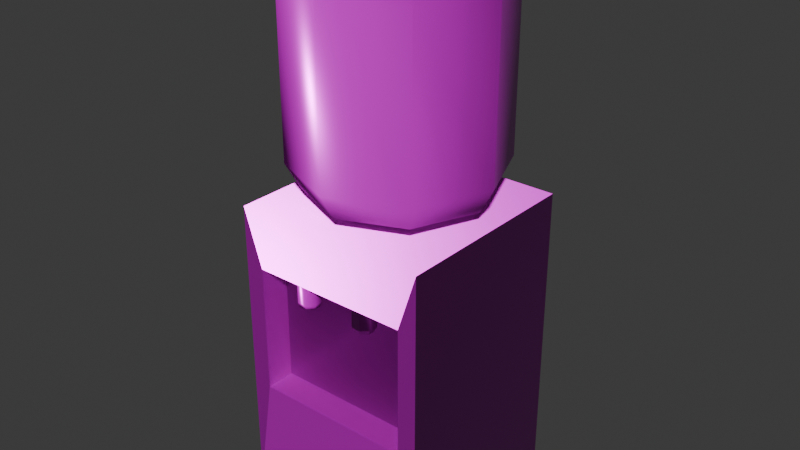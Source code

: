 # Source: water-cooler.blend  (saved by Blender 5.0.119; exported with 4.5.12 LTS)
import bpy
from mathutils import Matrix  # noqa: F401  (used for matrix-valued properties, if any)

bpy.ops.wm.read_factory_settings(use_empty=True)
scene = bpy.context.scene
scene.name = 'Scene'

# ---- collections
col_collection = bpy.data.collections.new('Collection'); scene.collection.children.link(col_collection)

# ---- images (referenced by path relative to the original .blend; pixels are not part of the script)
import os
ASSET_DIR = os.environ.get("B2B_ASSET_DIR", "")  # directory of the original .blend (textures are referenced by path, not embedded)
HERE = os.path.dirname(os.path.abspath(__file__))  # packed textures are extracted next to this script under _unpacked/

def load_image(name, relpath, width, height, colorspace="sRGB"):
    """Load a texture the original file referenced (path relative to the .blend, or extracted next to this script)."""
    p = next((c for c in (os.path.join(HERE, relpath), os.path.join(ASSET_DIR, relpath)) if relpath and os.path.exists(c)), "")
    if p:
        img = bpy.data.images.load(p, check_existing=True)
        img.name = name
    else:  # same state as the original file: an image datablock whose file is absent (Cycles renders it pink)
        img = bpy.data.images.new(name, width, height)
        img.source = "FILE"
        img.filepath = "//" + (relpath or name)
    img.colorspace_settings.name = colorspace
    return img
img_water_cooler_worm_001_height_png = load_image('water-cooler_WORM.001_Height.png', 'textures/water-cooler/water-cooler_WORM.001_Height.png', 1024, 1024, 'Non-Color')
img_water_cooler_worm_001_basecolor_png = load_image('water-cooler_WORM.001_BaseColor.png', 'textures/water-cooler/water-cooler_WORM.001_BaseColor.png', 1024, 1024, 'sRGB')
img_water_cooler_worm_001_metallic_png = load_image('water-cooler_WORM.001_Metallic.png', 'textures/water-cooler/water-cooler_WORM.001_Metallic.png', 1024, 1024, 'Non-Color')
img_water_cooler_worm_001_roughness_png = load_image('water-cooler_WORM.001_Roughness.png', 'textures/water-cooler/water-cooler_WORM.001_Roughness.png', 1024, 1024, 'Non-Color')
img_water_cooler_worm_001_normal_png = load_image('water-cooler_WORM.001_Normal.png', 'textures/water-cooler/water-cooler_WORM.001_Normal.png', 1024, 1024, 'Non-Color')

# ---- materials (node trees are filled in below, after node groups)
mat_worm_001 = bpy.data.materials.new('WORM.001')
mat_worm_001.use_backface_culling_lightprobe_volume = False
mat_worm_001.use_transparent_shadow = False

# ---- material node trees
mat_worm_001.use_nodes = True; mat_worm_001.node_tree.nodes.clear()
_N = mat_worm_001.node_tree.nodes; _L = mat_worm_001.node_tree.links
n0 = _N.new('ShaderNodeBsdfPrincipled'); n0.name = 'Principled BSDF'; n0.location = (10, 300)
n0.distribution = 'GGX'
n0.subsurface_method = 'RANDOM_WALK_SKIN'
n0.inputs[3].default_value = 1.45
n0.inputs[27].default_value = (0.0, 0.0, 0.0, 1.0)
n0.inputs[28].default_value = 1.0
n1 = _N.new('ShaderNodeOutputMaterial'); n1.name = 'Material Output'; n1.location = (300, 300)
n2 = _N.new('ShaderNodeTexImage'); n2.name = 'Image Texture'; n2.location = (84, -876)
n2.label = 'Displacement'
n2.image = img_water_cooler_worm_001_height_png
n3 = _N.new('ShaderNodeDisplacement'); n3.name = 'Displacement'; n3.location = (110, -400)
n4 = _N.new('ShaderNodeTexImage'); n4.name = 'Image Texture.001'; n4.location = (84, -36)
n4.label = 'Base Color'
n4.image = img_water_cooler_worm_001_basecolor_png
n5 = _N.new('ShaderNodeTexImage'); n5.name = 'Image Texture.002'; n5.location = (84, -316)
n5.label = 'Metallic'
n5.image = img_water_cooler_worm_001_metallic_png
n6 = _N.new('ShaderNodeTexImage'); n6.name = 'Image Texture.003'; n6.location = (84, -596)
n6.label = 'Roughness'
n6.image = img_water_cooler_worm_001_roughness_png
n7 = _N.new('ShaderNodeTexImage'); n7.name = 'Image Texture.004'; n7.location = (84, -1156)
n7.label = 'Normal'
n7.image = img_water_cooler_worm_001_normal_png
n8 = _N.new('ShaderNodeNormalMap'); n8.name = 'Normal Map'; n8.location = (-240, -620)
n9 = _N.new('ShaderNodeMapping'); n9.name = 'Mapping'; n9.location = (229, -36)
n10 = _N.new('NodeReroute'); n10.name = 'Reroute'; n10.location = (34, -706)
n10.width = 14
n10.socket_idname = 'NodeSocketVector'
n11 = _N.new('ShaderNodeTexCoord'); n11.name = 'Texture Coordinate'; n11.location = (29, -36)
n12 = _N.new('NodeFrame'); n12.name = 'Frame'; n12.location = (-1269, 336)
n12.label = 'Mapping'
n12.width = 398
n13 = _N.new('NodeFrame'); n13.name = 'Frame.001'; n13.location = (-624, 536)
n13.label = 'Textures'
n13.width = 353
n2.parent = n13
n4.parent = n13
n5.parent = n13
n6.parent = n13
n7.parent = n13
n9.parent = n12
n10.parent = n13
n11.parent = n12
_L.new(n0.outputs[0], n1.inputs[0])
_L.new(n2.outputs[0], n3.inputs[0])
_L.new(n3.outputs[0], n1.inputs[2])
_L.new(n4.outputs[0], n0.inputs[0])
_L.new(n5.outputs[0], n0.inputs[1])
_L.new(n6.outputs[0], n0.inputs[2])
_L.new(n7.outputs[0], n8.inputs[1])
_L.new(n8.outputs[0], n0.inputs[5])
_L.new(n10.outputs[0], n4.inputs[0])
_L.new(n10.outputs[0], n5.inputs[0])
_L.new(n10.outputs[0], n6.inputs[0])
_L.new(n10.outputs[0], n2.inputs[0])
_L.new(n10.outputs[0], n7.inputs[0])
_L.new(n9.outputs[0], n10.inputs[0])
_L.new(n11.outputs[2], n9.inputs[0])
n1.is_active_output = True

# ---- world
world_world = bpy.data.worlds.new('World'); scene.world = world_world
world_world.use_nodes = True; world_world.node_tree.nodes.clear()
_N = world_world.node_tree.nodes; _L = world_world.node_tree.links
n0 = _N.new('ShaderNodeOutputWorld'); n0.name = 'World Output'; n0.location = (200, 100)
n1 = _N.new('ShaderNodeBackground'); n1.name = 'Background'; n1.location = (-200, 100)
n1.inputs[0].default_value = (0.05088, 0.05088, 0.05088, 1.0)
_L.new(n1.outputs[0], n0.inputs[0])
n0.is_active_output = True
world_world.color = (0.05088, 0.05088, 0.05088)
world_world.sun_shadow_jitter_overblur = 0.0

# ---- meshes
me_water_dispenser_lod_1 = bpy.data.meshes.new('Water-Dispenser-LOD-1')
me_water_dispenser_lod_1.from_pydata([(-0.2661, -0.2661, 0.0), (-0.2661, -0.2661, 0.8131), (-0.2661, 0.2661, 0.0), (-0.2661, 0.2661, 0.8131), (0.2661, -0.2661, 0.0), (0.2661, -0.2661, 0.8131), (0.2661, 0.2661, 0.0), (0.2661, 0.2661, 0.8131), (0.2151, -0.2661, 0.31), (0.2151, -0.2661, 0.6569), (-0.2151, -0.2661, 0.6569), (-0.2151, -0.2661, 0.31), (0.2151, -0.1869, 0.6569), (0.2151, -0.1869, 0.31), (-0.2151, -0.1869, 0.31), (-0.2151, -0.1869, 0.6569), (-0.09887, -0.2052, 0.6064), (-0.09887, -0.2052, 0.6592), (-0.07462, -0.2052, 0.6064), (-0.07462, -0.2052, 0.6592), (-0.05748, -0.2223, 0.6064), (-0.05748, -0.2223, 0.6592), (-0.05748, -0.2466, 0.6064), (-0.05748, -0.2466, 0.6592), (-0.07462, -0.2637, 0.6064), (-0.07462, -0.2637, 0.6592), (-0.09887, -0.2637, 0.6064), (-0.09887, -0.2637, 0.6592), (-0.116, -0.2466, 0.6064), (-0.116, -0.2466, 0.6592), (-0.116, -0.2223, 0.6064), (-0.116, -0.2223, 0.6592), (0.05748, -0.2466, 0.6592), (0.05748, -0.2466, 0.6064), (0.05748, -0.2223, 0.6592), (0.05748, -0.2223, 0.6064), (0.07462, -0.2052, 0.6592), (0.07462, -0.2052, 0.6064), (0.09887, -0.2052, 0.6592), (0.09887, -0.2052, 0.6064), (-0.08675, -0.2344, 0.6064), (-0.09644, -0.211, 0.5918), (-0.07705, -0.211, 0.5918), (-0.06333, -0.2247, 0.5918), (-0.06333, -0.2441, 0.5918), (-0.07705, -0.2578, 0.5918), (-0.09644, -0.2578, 0.5918), (-0.1102, -0.2441, 0.5918), (-0.1102, -0.2247, 0.5918), (-0.0916, -0.2227, 0.5918), (-0.0819, -0.2227, 0.5918), (-0.07504, -0.2296, 0.5918), (-0.07504, -0.2393, 0.5918), (-0.0819, -0.2461, 0.5918), (-0.0916, -0.2461, 0.5918), (-0.09845, -0.2393, 0.5918), (-0.09845, -0.2296, 0.5918), (-0.08675, -0.2344, 0.5918), (0.07462, -0.2637, 0.6064), (0.07462, -0.2637, 0.6592), (0.09887, -0.2637, 0.6064), (0.09887, -0.2637, 0.6592), (0.116, -0.2466, 0.6064), (0.116, -0.2466, 0.6592), (0.116, -0.2223, 0.6064), (0.116, -0.2223, 0.6592), (0.08675, -0.2344, 0.6064), (0.09644, -0.211, 0.5918), (0.07705, -0.211, 0.5918), (0.06333, -0.2247, 0.5918), (0.06333, -0.2441, 0.5918), (0.07705, -0.2578, 0.5918), (0.09644, -0.2578, 0.5918), (0.1102, -0.2441, 0.5918), (0.1102, -0.2247, 0.5918), (0.0916, -0.2227, 0.5918), (0.0819, -0.2227, 0.5918), (0.07504, -0.2296, 0.5918), (0.07504, -0.2393, 0.5918), (0.0819, -0.2461, 0.5918), (0.0916, -0.2461, 0.5918), (0.09845, -0.2393, 0.5918), (0.09845, -0.2296, 0.5918), (0.08675, -0.2344, 0.5918), (3.742e-09, 0.1374, 1.489), (3.742e-09, 0.2379, 1.44), (0.09713, 0.09713, 1.489), (0.1682, 0.1682, 1.44), (0.1374, -2.341e-08, 1.489), (0.2379, -1.522e-08, 1.44), (-0.1943, 0.1943, 0.9207), (0.09713, -0.09713, 1.489), (0.1682, -0.1682, 1.44), (-0.2747, -1.522e-08, 0.9207), (-0.1943, -0.1943, 0.9207), (4.35e-09, -0.2747, 0.9207), (-3.838e-09, -0.1374, 1.489), (1.254e-08, -0.2379, 1.44), (0.1943, -0.1943, 0.9207), (0.2747, -1.522e-08, 0.9207), (0.1943, 0.1943, 0.9207), (-0.09713, -0.09713, 1.489), (-0.1682, -0.1682, 1.44), (3.742e-09, 0.2747, 0.9207), (-0.1682, 0.1682, 0.8539), (-0.09713, 0.09713, 0.805), (-0.1374, -1.522e-08, 1.489), (-0.2379, -1.522e-08, 1.44), (-0.2379, -1.522e-08, 0.8539), (-0.1374, -1.522e-08, 0.805), (-0.1682, -0.1682, 0.8539), (-0.09713, 0.09713, 1.489), (-0.1682, 0.1682, 1.44), (-0.09713, -0.09713, 0.805), (1.254e-08, -0.2379, 0.8539), (-3.838e-09, -0.1374, 0.805), (3.742e-09, 0.2747, 1.373), (0.1943, 0.1943, 1.373), (0.2747, -1.522e-08, 1.373), (0.1943, -0.1943, 1.373), (4.35e-09, -0.2747, 1.373), (-0.1943, -0.1943, 1.373), (-0.2747, -1.522e-08, 1.373), (-0.1943, 0.1943, 1.373), (0.1682, -0.1682, 0.8539), (0.09713, -0.09713, 0.805), (0.2379, -1.522e-08, 0.8539), (0.1374, -2.341e-08, 0.805), (0.1682, 0.1682, 0.8539), (0.09713, 0.09713, 0.805), (3.742e-09, 0.2379, 0.8539), (3.742e-09, 0.1374, 0.805)], [(57, 40), (83, 66)], [(0, 1, 3, 2), (2, 3, 7, 6), (6, 7, 5, 4), (10, 11, 14, 15), (2, 6, 4, 0), (1, 5, 7, 3), (4, 5, 9, 8), (5, 1, 10, 9), (1, 0, 11, 10), (0, 4, 8, 11), (13, 12, 15, 14), (11, 8, 13, 14), (9, 10, 15, 12), (8, 9, 12, 13), (16, 17, 19, 18), (18, 19, 21, 20), (20, 21, 23, 22), (22, 23, 25, 24), (24, 25, 27, 26), (26, 27, 29, 28), (28, 29, 31, 30), (30, 31, 17, 16), (28, 30, 48, 47), (18, 20, 43, 42), (22, 24, 45, 44), (26, 28, 47, 46), (16, 18, 42, 41), (30, 16, 41, 48), (20, 22, 44, 43), (24, 26, 46, 45), (43, 44, 52, 51), (54, 55, 57), (46, 47, 55, 54), (44, 45, 53, 52), (47, 48, 56, 55), (42, 43, 51, 50), (45, 46, 54, 53), (48, 41, 49, 56), (41, 42, 50, 49), (52, 53, 57), (50, 51, 57), (55, 56, 57), (53, 54, 57), (51, 52, 57), (49, 50, 57), (56, 49, 57), (39, 37, 36, 38), (37, 35, 34, 36), (35, 33, 32, 34), (33, 58, 59, 32), (58, 60, 61, 59), (60, 62, 63, 61), (62, 64, 65, 63), (64, 39, 38, 65), (62, 73, 74, 64), (37, 68, 69, 35), (33, 70, 71, 58), (60, 72, 73, 62), (39, 67, 68, 37), (64, 74, 67, 39), (35, 69, 70, 33), (58, 71, 72, 60), (69, 77, 78, 70), (80, 83, 81), (72, 80, 81, 73), (70, 78, 79, 71), (73, 81, 82, 74), (68, 76, 77, 69), (71, 79, 80, 72), (74, 82, 75, 67), (67, 75, 76, 68), (78, 83, 79), (76, 83, 77), (81, 83, 82), (79, 83, 80), (77, 83, 78), (75, 83, 76), (82, 83, 75), (85, 84, 86, 87), (116, 85, 87, 117), (87, 86, 88, 89), (104, 130, 131, 105), (117, 87, 89, 118), (89, 88, 91, 92), (93, 90, 104, 108), (118, 89, 92, 119), (90, 103, 130, 104), (114, 110, 113, 115), (119, 92, 97, 120), (110, 108, 109, 113), (92, 91, 96, 97), (98, 95, 114, 124), (120, 97, 102, 121), (95, 94, 110, 114), (97, 96, 101, 102), (100, 99, 126, 128), (121, 102, 107, 122), (99, 98, 124, 126), (102, 101, 106, 107), (130, 128, 129, 131), (122, 107, 112, 123), (128, 126, 127, 129), (107, 106, 111, 112), (123, 112, 85, 116), (112, 111, 84, 85), (117, 100, 103, 116), (116, 103, 90, 123), (123, 90, 93, 122), (122, 93, 94, 121), (121, 94, 95, 120), (120, 95, 98, 119), (119, 98, 99, 118), (88, 86, 111, 106), (86, 84, 111), (91, 88, 106, 101), (96, 91, 101), (108, 104, 105, 109), (94, 93, 108, 110), (124, 114, 115, 125), (126, 124, 125, 127), (103, 100, 128, 130), (118, 99, 100, 117)])
me_water_dispenser_lod_1.polygons.foreach_set('use_smooth', [True] * 122)
_k = set([(0, 1), (0, 2), (0, 4), (0, 11), (1, 3), (1, 5), (1, 10), (2, 3), (2, 6), (3, 7), (4, 5), (4, 6), (4, 8), (5, 7), (5, 9), (6, 7), (8, 9), (8, 11), (8, 13), (9, 10), (9, 12), (10, 11), (10, 15), (11, 14), (12, 13), (12, 15), (13, 14), (14, 15)])
me_water_dispenser_lod_1.attributes.new('sharp_edge', 'BOOLEAN', 'EDGE').data.foreach_set('value', [ (min(e.vertices), max(e.vertices)) in _k for e in me_water_dispenser_lod_1.edges])
_uv = me_water_dispenser_lod_1.uv_layers.new(name='UVMap')
_uv.uv.foreach_set('vector', [0.9998, 0.3377, 0.9998, 0.6636, 0.7865, 0.6636, 0.7865, 0.3377, 0.7865, 0.3377, 0.7865, 0.6636, 0.5732, 0.6636, 0.5732, 0.3377, 0.5732, 0.3377, 0.5732, 0.6636, 0.3599, 0.6636, 0.3599, 0.3377, 0.4334, 0.664, 0.5724, 0.664, 0.5724, 0.6958, 0.4334, 0.6958, 0.7865, 0.3377, 0.5732, 0.3377, 0.5732, 0.1244, 0.7865, 0.1244, 0.6046, 0.664, 0.8179, 0.664, 0.8179, 0.8773, 0.6046, 0.8773, 0.3803, 0.664, 0.3803, 0.9899, 0.3599, 0.9273, 0.3599, 0.7883, 0.8809, 0.664, 0.8809, 0.8773, 0.8183, 0.8569, 0.8183, 0.6845, 0.3808, 0.9899, 0.3808, 0.664, 0.4012, 0.7883, 0.4012, 0.9273, 0.7865, 0.1244, 0.5732, 0.1244, 0.5936, 0.0002188, 0.7661, 0.0002188, 0.5724, 0.8682, 0.4334, 0.8682, 0.4334, 0.6958, 0.5724, 0.6958, 0.6041, 0.6958, 0.6041, 0.8682, 0.5724, 0.8682, 0.5724, 0.6958, 0.4017, 0.8682, 0.4017, 0.6958, 0.4334, 0.6958, 0.4334, 0.8682, 0.5724, 0.8999, 0.4334, 0.8999, 0.4334, 0.8682, 0.5724, 0.8682, 0.2273, 0.7648, 0.2472, 0.7693, 0.245, 0.7788, 0.2242, 0.7741, 0.2243, 0.7022, 0.2466, 0.6972, 0.2488, 0.7078, 0.2274, 0.7117, 0.2274, 0.7117, 0.2488, 0.7078, 0.2503, 0.7183, 0.2293, 0.7207, 0.2293, 0.7207, 0.2503, 0.7183, 0.2511, 0.7287, 0.2302, 0.7296, 0.2302, 0.7296, 0.2511, 0.7287, 0.2511, 0.739, 0.2306, 0.7384, 0.2306, 0.7384, 0.2511, 0.739, 0.2505, 0.7493, 0.2302, 0.7473, 0.2302, 0.7473, 0.2505, 0.7493, 0.2491, 0.7594, 0.229, 0.756, 0.229, 0.756, 0.2491, 0.7594, 0.2472, 0.7693, 0.2273, 0.7648, 0.2302, 0.7473, 0.229, 0.756, 0.223, 0.7551, 0.2236, 0.7468, 0.2243, 0.7022, 0.2274, 0.7117, 0.2212, 0.7134, 0.2181, 0.7055, 0.2293, 0.7207, 0.2302, 0.7296, 0.2241, 0.7301, 0.2228, 0.7218, 0.2306, 0.7384, 0.2302, 0.7473, 0.2236, 0.7468, 0.2242, 0.7383, 0.2273, 0.7648, 0.2242, 0.7741, 0.2181, 0.7707, 0.2211, 0.763, 0.229, 0.756, 0.2273, 0.7648, 0.2211, 0.763, 0.223, 0.7551, 0.2274, 0.7117, 0.2293, 0.7207, 0.2228, 0.7218, 0.2212, 0.7134, 0.2302, 0.7296, 0.2306, 0.7384, 0.2242, 0.7383, 0.2241, 0.7301, 0.2896, 0.7105, 0.2841, 0.716, 0.2821, 0.7113, 0.2849, 0.7085, 0.2755, 0.7085, 0.2755, 0.7046, 0.2802, 0.7066, 0.2708, 0.7105, 0.2708, 0.7027, 0.2755, 0.7046, 0.2755, 0.7085, 0.2841, 0.716, 0.2763, 0.716, 0.2782, 0.7113, 0.2821, 0.7113, 0.2708, 0.7027, 0.2763, 0.6972, 0.2782, 0.7019, 0.2755, 0.7046, 0.2896, 0.7027, 0.2896, 0.7105, 0.2849, 0.7085, 0.2849, 0.7046, 0.2763, 0.716, 0.2708, 0.7105, 0.2755, 0.7085, 0.2782, 0.7113, 0.2763, 0.6972, 0.2841, 0.6972, 0.2821, 0.7019, 0.2782, 0.7019, 0.2841, 0.6972, 0.2896, 0.7027, 0.2849, 0.7046, 0.2821, 0.7019, 0.2821, 0.7113, 0.2782, 0.7113, 0.2802, 0.7066, 0.2849, 0.7046, 0.2849, 0.7085, 0.2802, 0.7066, 0.2755, 0.7046, 0.2782, 0.7019, 0.2802, 0.7066, 0.2782, 0.7113, 0.2755, 0.7085, 0.2802, 0.7066, 0.2849, 0.7085, 0.2821, 0.7113, 0.2802, 0.7066, 0.2821, 0.7019, 0.2849, 0.7046, 0.2802, 0.7066, 0.2782, 0.7019, 0.2821, 0.7019, 0.2802, 0.7066, 0.2087, 0.7647, 0.2119, 0.7737, 0.1915, 0.7788, 0.1891, 0.7695, 0.2113, 0.7019, 0.2083, 0.7116, 0.1865, 0.708, 0.1885, 0.6972, 0.2083, 0.7116, 0.2064, 0.7208, 0.1851, 0.7186, 0.1865, 0.708, 0.2064, 0.7208, 0.2055, 0.7299, 0.1846, 0.7292, 0.1851, 0.7186, 0.2055, 0.7299, 0.2053, 0.7388, 0.1847, 0.7396, 0.1846, 0.7292, 0.2053, 0.7388, 0.2056, 0.7475, 0.1855, 0.7498, 0.1847, 0.7396, 0.2056, 0.7475, 0.2069, 0.7561, 0.1871, 0.7597, 0.1855, 0.7498, 0.2069, 0.7561, 0.2087, 0.7647, 0.1891, 0.7695, 0.1871, 0.7597, 0.2056, 0.7475, 0.2121, 0.7469, 0.2128, 0.7551, 0.2069, 0.7561, 0.2113, 0.7019, 0.2176, 0.7052, 0.2147, 0.7133, 0.2083, 0.7116, 0.2064, 0.7208, 0.2131, 0.7219, 0.2119, 0.7305, 0.2055, 0.7299, 0.2053, 0.7388, 0.2114, 0.7387, 0.2121, 0.7469, 0.2056, 0.7475, 0.2087, 0.7647, 0.2148, 0.7629, 0.2176, 0.7704, 0.2119, 0.7737, 0.2069, 0.7561, 0.2128, 0.7551, 0.2148, 0.7629, 0.2087, 0.7647, 0.2083, 0.7116, 0.2147, 0.7133, 0.2131, 0.7219, 0.2064, 0.7208, 0.2055, 0.7299, 0.2119, 0.7305, 0.2114, 0.7387, 0.2053, 0.7388, 0.2571, 0.716, 0.259, 0.7113, 0.2629, 0.7113, 0.2649, 0.716, 0.2657, 0.7046, 0.261, 0.7066, 0.2629, 0.7019, 0.2703, 0.7027, 0.2657, 0.7046, 0.2629, 0.7019, 0.2649, 0.6972, 0.2649, 0.716, 0.2629, 0.7113, 0.2657, 0.7085, 0.2703, 0.7105, 0.2649, 0.6972, 0.2629, 0.7019, 0.259, 0.7019, 0.2571, 0.6972, 0.2516, 0.7105, 0.2563, 0.7085, 0.259, 0.7113, 0.2571, 0.716, 0.2703, 0.7105, 0.2657, 0.7085, 0.2657, 0.7046, 0.2703, 0.7027, 0.2571, 0.6972, 0.259, 0.7019, 0.2563, 0.7046, 0.2516, 0.7027, 0.2516, 0.7027, 0.2563, 0.7046, 0.2563, 0.7085, 0.2516, 0.7105, 0.2629, 0.7113, 0.261, 0.7066, 0.2657, 0.7085, 0.2563, 0.7085, 0.261, 0.7066, 0.259, 0.7113, 0.2629, 0.7019, 0.261, 0.7066, 0.259, 0.7019, 0.2657, 0.7085, 0.261, 0.7066, 0.2657, 0.7046, 0.259, 0.7113, 0.261, 0.7066, 0.2629, 0.7113, 0.2563, 0.7046, 0.261, 0.7066, 0.2563, 0.7085, 0.259, 0.7019, 0.261, 0.7066, 0.2563, 0.7046, 0.05464, 0.8812, 0.07178, 0.8395, 0.113, 0.839, 0.1299, 0.881, 0.3134, 0.0002188, 0.3595, 0.008199, 0.3581, 0.1155, 0.3171, 0.1165, 0.1299, 0.881, 0.113, 0.839, 0.1419, 0.8093, 0.1837, 0.8274, 0.07775, 0.5308, 0.02238, 0.5803, 0.005385, 0.529, 0.04527, 0.502, 0.3171, 0.1165, 0.3581, 0.1155, 0.3595, 0.2147, 0.3218, 0.2148, 0.1837, 0.8274, 0.1419, 0.8093, 0.1417, 0.7679, 0.1841, 0.7513, 0.1301, 0.4878, 0.09946, 0.5465, 0.07775, 0.5308, 0.1073, 0.4787, 0.3218, 0.2148, 0.3595, 0.2147, 0.3543, 0.3076, 0.3192, 0.3047, 0.09946, 0.5465, 0.04204, 0.6101, 0.02238, 0.5803, 0.07775, 0.5308, 0.1326, 0.3635, 0.1246, 0.4228, 0.0796, 0.4106, 0.08376, 0.358, 0.3192, 0.3047, 0.3543, 0.3076, 0.341, 0.3941, 0.3086, 0.3882, 0.1246, 0.4228, 0.1073, 0.4787, 0.06732, 0.4592, 0.0796, 0.4106, 0.1841, 0.7513, 0.1417, 0.7679, 0.1124, 0.739, 0.1305, 0.6972, 0.1589, 0.2982, 0.1579, 0.3651, 0.1326, 0.3635, 0.1317, 0.3003, 0.3086, 0.3882, 0.341, 0.3941, 0.3207, 0.4733, 0.2916, 0.4655, 0.1579, 0.3651, 0.1485, 0.4279, 0.1246, 0.4228, 0.1326, 0.3635, 0.1305, 0.6972, 0.1124, 0.739, 0.07114, 0.7396, 0.05416, 0.6972, 0.1237, 0.1483, 0.1481, 0.2266, 0.1201, 0.2339, 0.09333, 0.1632, 0.2916, 0.4655, 0.3207, 0.4733, 0.2988, 0.5509, 0.2676, 0.5403, 0.1481, 0.2266, 0.1589, 0.2982, 0.1317, 0.3003, 0.1201, 0.2339, 0.05416, 0.6972, 0.07114, 0.7396, 0.04231, 0.7692, 0.0002188, 0.7514, 0.03725, 0.08783, 0.09333, 0.1632, 0.04205, 0.1917, 0.0002188, 0.1461, 0.2676, 0.5403, 0.2988, 0.5509, 0.2688, 0.6245, 0.2401, 0.6145, 0.09333, 0.1632, 0.1201, 0.2339, 0.06689, 0.2464, 0.04205, 0.1917, 0.0002188, 0.7514, 0.04231, 0.7692, 0.04285, 0.8104, 0.0007567, 0.828, 0.2401, 0.6145, 0.2688, 0.6245, 0.2464, 0.6968, 0.2149, 0.6932, 0.0007567, 0.828, 0.04285, 0.8104, 0.07178, 0.8395, 0.05464, 0.8812, 0.3171, 0.1165, 0.1237, 0.1483, 0.06901, 0.05736, 0.3134, 0.0002188, 0.2149, 0.6932, 0.04204, 0.6101, 0.09946, 0.5465, 0.2401, 0.6145, 0.2401, 0.6145, 0.09946, 0.5465, 0.1301, 0.4878, 0.2676, 0.5403, 0.2676, 0.5403, 0.1301, 0.4878, 0.1485, 0.4279, 0.2916, 0.4655, 0.2916, 0.4655, 0.1485, 0.4279, 0.1579, 0.3651, 0.3086, 0.3882, 0.3086, 0.3882, 0.1579, 0.3651, 0.1589, 0.2982, 0.3192, 0.3047, 0.3192, 0.3047, 0.1589, 0.2982, 0.1481, 0.2266, 0.3218, 0.2148, 0.1419, 0.8093, 0.113, 0.839, 0.04285, 0.8104, 0.04231, 0.7692, 0.113, 0.839, 0.07178, 0.8395, 0.04285, 0.8104, 0.1417, 0.7679, 0.1419, 0.8093, 0.04231, 0.7692, 0.07114, 0.7396, 0.1124, 0.739, 0.1417, 0.7679, 0.07114, 0.7396, 0.1073, 0.4787, 0.07775, 0.5308, 0.04527, 0.502, 0.06732, 0.4592, 0.1485, 0.4279, 0.1301, 0.4878, 0.1073, 0.4787, 0.1246, 0.4228, 0.1317, 0.3003, 0.1326, 0.3635, 0.08376, 0.358, 0.07993, 0.3027, 0.1201, 0.2339, 0.1317, 0.3003, 0.07993, 0.3027, 0.06689, 0.2464, 0.06901, 0.05736, 0.1237, 0.1483, 0.09333, 0.1632, 0.03725, 0.08783, 0.3218, 0.2148, 0.1481, 0.2266, 0.1237, 0.1483, 0.3171, 0.1165])
me_water_dispenser_lod_1.materials.append(mat_worm_001)
me_water_dispenser_lod_1.update()

# ---- objects
ob_water_dispenser_lod_1 = bpy.data.objects.new('Water-Dispenser-LOD-1', me_water_dispenser_lod_1)

# ---- transforms, parenting, visibility, modifiers, constraints
ob_water_dispenser_lod_1.location = (0.0, 0.0, 0.0)

# ---- collection membership
col_collection.objects.link(ob_water_dispenser_lod_1)

# ---- scene / render settings (as saved in the file)
scene.frame_start = 1; scene.frame_end = 250; scene.frame_set(1)
scene.render.engine = 'BLENDER_EEVEE_NEXT'
scene.render.bake_bias = 0.0
scene.render.bake_samples = 0
scene.cycles.sampling_pattern = 'TABULATED_SOBOL'
scene.eevee.use_volume_custom_range = False
bpy.context.view_layer.update()

# ---- added for rendering (the .blend has no active camera and no usable light): camera, sun
cam_auto = bpy.data.cameras.new('AutoCamera')
cam_auto.lens = 50.0
cam_auto.sensor_width = 36.0
cam_auto.clip_end = 1000.0
ob_auto_camera = bpy.data.objects.new('AutoCamera', cam_auto)
scene.collection.objects.link(ob_auto_camera)
ob_auto_camera.location = (1.55377, -1.86452, 1.98739)
ob_auto_camera.rotation_euler = (1.09748, -7.21219e-08, 0.694738)
scene.camera = ob_auto_camera
light_auto_sun = bpy.data.lights.new('AutoSun', 'SUN')
light_auto_sun.energy = 3.0
light_auto_sun.angle = 0.0523599
ob_auto_sun = bpy.data.objects.new('AutoSun', light_auto_sun)
scene.collection.objects.link(ob_auto_sun)
ob_auto_sun.rotation_euler = (0.872665, 0.174533, 0.523599)
bpy.context.view_layer.update()

